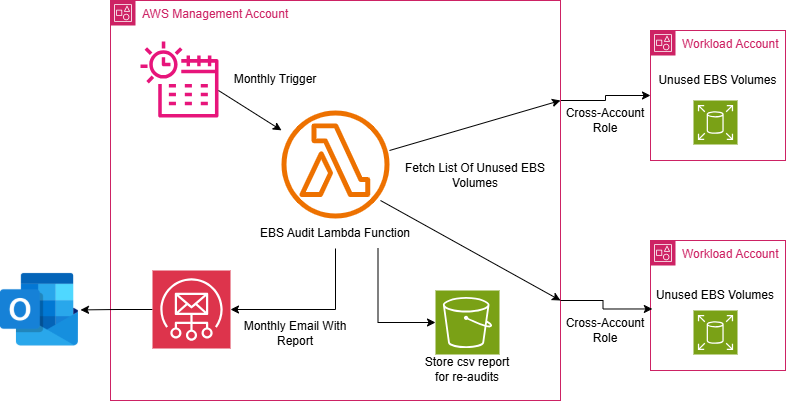

The diagram above was exported from draw.io. Its source (the exported page's mxGraphModel, read from the mxfile embedded in the PNG):
<mxGraphModel dx="1628" dy="506" grid="1" gridSize="10" guides="1" tooltips="1" connect="1" arrows="1" fold="1" page="1" pageScale="1" pageWidth="850" pageHeight="1100" math="0" shadow="0">
  <root>
    <mxCell id="0" />
    <mxCell id="1" parent="0" />
    <mxCell id="0ie2LYFyYxKshO6vvvOG-12" style="edgeStyle=orthogonalEdgeStyle;rounded=0;orthogonalLoop=1;jettySize=auto;html=1;exitX=1;exitY=0.25;exitDx=0;exitDy=0;entryX=0;entryY=0.5;entryDx=0;entryDy=0;" parent="1" source="EcMEZr13nIWBZF4xtfEI-3" target="0ie2LYFyYxKshO6vvvOG-2" edge="1">
      <mxGeometry relative="1" as="geometry" />
    </mxCell>
    <mxCell id="EcMEZr13nIWBZF4xtfEI-3" value="AWS Management Account" style="points=[[0,0],[0.25,0],[0.5,0],[0.75,0],[1,0],[1,0.25],[1,0.5],[1,0.75],[1,1],[0.75,1],[0.5,1],[0.25,1],[0,1],[0,0.75],[0,0.5],[0,0.25]];outlineConnect=0;gradientColor=none;html=1;whiteSpace=wrap;fontSize=12;fontStyle=0;container=1;pointerEvents=0;collapsible=0;recursiveResize=0;shape=mxgraph.aws4.group;grIcon=mxgraph.aws4.group_account;strokeColor=#CD2264;fillColor=none;verticalAlign=top;align=left;spacingLeft=30;fontColor=#CD2264;dashed=0;" parent="1" vertex="1">
      <mxGeometry x="100" y="40" width="450" height="400" as="geometry" />
    </mxCell>
    <mxCell id="0ie2LYFyYxKshO6vvvOG-10" value="" style="sketch=0;outlineConnect=0;fontColor=#232F3E;gradientColor=none;fillColor=#ED7100;strokeColor=none;dashed=0;verticalLabelPosition=bottom;verticalAlign=top;align=center;html=1;fontSize=12;fontStyle=0;aspect=fixed;pointerEvents=1;shape=mxgraph.aws4.lambda_function;" parent="EcMEZr13nIWBZF4xtfEI-3" vertex="1">
      <mxGeometry x="171" y="110" width="108" height="108" as="geometry" />
    </mxCell>
    <mxCell id="0ie2LYFyYxKshO6vvvOG-11" value="EBS Audit Lambda Function" style="text;html=1;align=center;verticalAlign=middle;whiteSpace=wrap;rounded=0;" parent="EcMEZr13nIWBZF4xtfEI-3" vertex="1">
      <mxGeometry x="140" y="218" width="170" height="30" as="geometry" />
    </mxCell>
    <mxCell id="0ie2LYFyYxKshO6vvvOG-15" value="" style="endArrow=classic;html=1;rounded=0;entryX=1;entryY=0.25;entryDx=0;entryDy=0;" parent="EcMEZr13nIWBZF4xtfEI-3" target="EcMEZr13nIWBZF4xtfEI-3" edge="1">
      <mxGeometry width="50" height="50" relative="1" as="geometry">
        <mxPoint x="279" y="150" as="sourcePoint" />
        <mxPoint x="329" y="100" as="targetPoint" />
      </mxGeometry>
    </mxCell>
    <mxCell id="0ie2LYFyYxKshO6vvvOG-14" value="" style="endArrow=classic;html=1;rounded=0;entryX=1;entryY=0.75;entryDx=0;entryDy=0;" parent="EcMEZr13nIWBZF4xtfEI-3" target="EcMEZr13nIWBZF4xtfEI-3" edge="1">
      <mxGeometry width="50" height="50" relative="1" as="geometry">
        <mxPoint x="270" y="200" as="sourcePoint" />
        <mxPoint x="329" y="139" as="targetPoint" />
      </mxGeometry>
    </mxCell>
    <mxCell id="0ie2LYFyYxKshO6vvvOG-16" value="" style="sketch=0;outlineConnect=0;fontColor=#232F3E;gradientColor=none;fillColor=#E7157B;strokeColor=none;dashed=0;verticalLabelPosition=bottom;verticalAlign=top;align=center;html=1;fontSize=12;fontStyle=0;aspect=fixed;pointerEvents=1;shape=mxgraph.aws4.eventbridge_scheduler;" parent="EcMEZr13nIWBZF4xtfEI-3" vertex="1">
      <mxGeometry x="30" y="40" width="78" height="78" as="geometry" />
    </mxCell>
    <mxCell id="0ie2LYFyYxKshO6vvvOG-17" value="" style="endArrow=classic;html=1;rounded=0;" parent="EcMEZr13nIWBZF4xtfEI-3" target="0ie2LYFyYxKshO6vvvOG-10" edge="1">
      <mxGeometry width="50" height="50" relative="1" as="geometry">
        <mxPoint x="108" y="90" as="sourcePoint" />
        <mxPoint x="158" y="40" as="targetPoint" />
      </mxGeometry>
    </mxCell>
    <mxCell id="0ie2LYFyYxKshO6vvvOG-20" value="Fetch List Of Unused EBS Volumes" style="text;html=1;align=center;verticalAlign=middle;whiteSpace=wrap;rounded=0;" parent="EcMEZr13nIWBZF4xtfEI-3" vertex="1">
      <mxGeometry x="290" y="160" width="150" height="30" as="geometry" />
    </mxCell>
    <mxCell id="0ie2LYFyYxKshO6vvvOG-21" value="Monthly Trigger" style="text;html=1;align=center;verticalAlign=middle;whiteSpace=wrap;rounded=0;" parent="EcMEZr13nIWBZF4xtfEI-3" vertex="1">
      <mxGeometry x="120" y="76" width="90" height="6" as="geometry" />
    </mxCell>
    <mxCell id="0ie2LYFyYxKshO6vvvOG-25" style="edgeStyle=orthogonalEdgeStyle;rounded=0;orthogonalLoop=1;jettySize=auto;html=1;exitX=0;exitY=0.5;exitDx=0;exitDy=0;exitPerimeter=0;" parent="EcMEZr13nIWBZF4xtfEI-3" source="0ie2LYFyYxKshO6vvvOG-22" edge="1">
      <mxGeometry relative="1" as="geometry">
        <mxPoint x="-30" y="309.42857142857144" as="targetPoint" />
      </mxGeometry>
    </mxCell>
    <mxCell id="0ie2LYFyYxKshO6vvvOG-22" value="" style="sketch=0;points=[[0,0,0],[0.25,0,0],[0.5,0,0],[0.75,0,0],[1,0,0],[0,1,0],[0.25,1,0],[0.5,1,0],[0.75,1,0],[1,1,0],[0,0.25,0],[0,0.5,0],[0,0.75,0],[1,0.25,0],[1,0.5,0],[1,0.75,0]];outlineConnect=0;fontColor=#232F3E;fillColor=#DD344C;strokeColor=#ffffff;dashed=0;verticalLabelPosition=bottom;verticalAlign=top;align=center;html=1;fontSize=12;fontStyle=0;aspect=fixed;shape=mxgraph.aws4.resourceIcon;resIcon=mxgraph.aws4.simple_email_service;" parent="EcMEZr13nIWBZF4xtfEI-3" vertex="1">
      <mxGeometry x="42" y="270" width="78" height="78" as="geometry" />
    </mxCell>
    <mxCell id="0ie2LYFyYxKshO6vvvOG-23" style="edgeStyle=orthogonalEdgeStyle;rounded=0;orthogonalLoop=1;jettySize=auto;html=1;exitX=0.5;exitY=1;exitDx=0;exitDy=0;entryX=1;entryY=0.5;entryDx=0;entryDy=0;entryPerimeter=0;" parent="EcMEZr13nIWBZF4xtfEI-3" source="0ie2LYFyYxKshO6vvvOG-11" target="0ie2LYFyYxKshO6vvvOG-22" edge="1">
      <mxGeometry relative="1" as="geometry" />
    </mxCell>
    <mxCell id="0ie2LYFyYxKshO6vvvOG-24" value="Monthly Email With Report" style="text;html=1;align=center;verticalAlign=middle;whiteSpace=wrap;rounded=0;" parent="EcMEZr13nIWBZF4xtfEI-3" vertex="1">
      <mxGeometry x="130" y="318" width="110" height="30" as="geometry" />
    </mxCell>
    <mxCell id="QwQ4T_kGi0jqLExKE7Hx-2" value="" style="sketch=0;points=[[0,0,0],[0.25,0,0],[0.5,0,0],[0.75,0,0],[1,0,0],[0,1,0],[0.25,1,0],[0.5,1,0],[0.75,1,0],[1,1,0],[0,0.25,0],[0,0.5,0],[0,0.75,0],[1,0.25,0],[1,0.5,0],[1,0.75,0]];outlineConnect=0;fontColor=#232F3E;fillColor=#7AA116;strokeColor=#ffffff;dashed=0;verticalLabelPosition=bottom;verticalAlign=top;align=center;html=1;fontSize=12;fontStyle=0;aspect=fixed;shape=mxgraph.aws4.resourceIcon;resIcon=mxgraph.aws4.s3;" vertex="1" parent="EcMEZr13nIWBZF4xtfEI-3">
      <mxGeometry x="325" y="290" width="64" height="64" as="geometry" />
    </mxCell>
    <mxCell id="QwQ4T_kGi0jqLExKE7Hx-3" style="edgeStyle=orthogonalEdgeStyle;rounded=0;orthogonalLoop=1;jettySize=auto;html=1;exitX=0.75;exitY=1;exitDx=0;exitDy=0;entryX=0;entryY=0.5;entryDx=0;entryDy=0;entryPerimeter=0;" edge="1" parent="EcMEZr13nIWBZF4xtfEI-3" source="0ie2LYFyYxKshO6vvvOG-11" target="QwQ4T_kGi0jqLExKE7Hx-2">
      <mxGeometry relative="1" as="geometry" />
    </mxCell>
    <mxCell id="QwQ4T_kGi0jqLExKE7Hx-5" value="Store csv report for re-audits" style="text;html=1;align=center;verticalAlign=middle;whiteSpace=wrap;rounded=0;" vertex="1" parent="EcMEZr13nIWBZF4xtfEI-3">
      <mxGeometry x="307" y="354" width="100" height="30" as="geometry" />
    </mxCell>
    <mxCell id="0ie2LYFyYxKshO6vvvOG-1" value="Workload Account" style="points=[[0,0],[0.25,0],[0.5,0],[0.75,0],[1,0],[1,0.25],[1,0.5],[1,0.75],[1,1],[0.75,1],[0.5,1],[0.25,1],[0,1],[0,0.75],[0,0.5],[0,0.25]];outlineConnect=0;gradientColor=none;html=1;whiteSpace=wrap;fontSize=12;fontStyle=0;container=1;pointerEvents=0;collapsible=0;recursiveResize=0;shape=mxgraph.aws4.group;grIcon=mxgraph.aws4.group_account;strokeColor=#CD2264;fillColor=none;verticalAlign=top;align=left;spacingLeft=30;fontColor=#CD2264;dashed=0;" parent="1" vertex="1">
      <mxGeometry x="640" y="280" width="135" height="130" as="geometry" />
    </mxCell>
    <mxCell id="0ie2LYFyYxKshO6vvvOG-4" value="" style="sketch=0;points=[[0,0,0],[0.25,0,0],[0.5,0,0],[0.75,0,0],[1,0,0],[0,1,0],[0.25,1,0],[0.5,1,0],[0.75,1,0],[1,1,0],[0,0.25,0],[0,0.5,0],[0,0.75,0],[1,0.25,0],[1,0.5,0],[1,0.75,0]];outlineConnect=0;fontColor=#232F3E;fillColor=#7AA116;strokeColor=#ffffff;dashed=0;verticalLabelPosition=bottom;verticalAlign=top;align=center;html=1;fontSize=12;fontStyle=0;aspect=fixed;shape=mxgraph.aws4.resourceIcon;resIcon=mxgraph.aws4.elastic_block_store;" parent="0ie2LYFyYxKshO6vvvOG-1" vertex="1">
      <mxGeometry x="43" y="70" width="44" height="44" as="geometry" />
    </mxCell>
    <mxCell id="0ie2LYFyYxKshO6vvvOG-8" value="Unused EBS Volumes" style="text;html=1;align=center;verticalAlign=middle;whiteSpace=wrap;rounded=0;" parent="0ie2LYFyYxKshO6vvvOG-1" vertex="1">
      <mxGeometry x="-5" y="40" width="140" height="30" as="geometry" />
    </mxCell>
    <mxCell id="0ie2LYFyYxKshO6vvvOG-2" value="Workload Account" style="points=[[0,0],[0.25,0],[0.5,0],[0.75,0],[1,0],[1,0.25],[1,0.5],[1,0.75],[1,1],[0.75,1],[0.5,1],[0.25,1],[0,1],[0,0.75],[0,0.5],[0,0.25]];outlineConnect=0;gradientColor=none;html=1;whiteSpace=wrap;fontSize=12;fontStyle=0;container=1;pointerEvents=0;collapsible=0;recursiveResize=0;shape=mxgraph.aws4.group;grIcon=mxgraph.aws4.group_account;strokeColor=#CD2264;fillColor=none;verticalAlign=top;align=left;spacingLeft=30;fontColor=#CD2264;dashed=0;" parent="1" vertex="1">
      <mxGeometry x="640" y="70" width="135" height="130" as="geometry" />
    </mxCell>
    <mxCell id="0ie2LYFyYxKshO6vvvOG-5" value="" style="sketch=0;points=[[0,0,0],[0.25,0,0],[0.5,0,0],[0.75,0,0],[1,0,0],[0,1,0],[0.25,1,0],[0.5,1,0],[0.75,1,0],[1,1,0],[0,0.25,0],[0,0.5,0],[0,0.75,0],[1,0.25,0],[1,0.5,0],[1,0.75,0]];outlineConnect=0;fontColor=#232F3E;fillColor=#7AA116;strokeColor=#ffffff;dashed=0;verticalLabelPosition=bottom;verticalAlign=top;align=center;html=1;fontSize=12;fontStyle=0;aspect=fixed;shape=mxgraph.aws4.resourceIcon;resIcon=mxgraph.aws4.elastic_block_store;" parent="0ie2LYFyYxKshO6vvvOG-2" vertex="1">
      <mxGeometry x="43" y="70" width="44" height="44" as="geometry" />
    </mxCell>
    <mxCell id="0ie2LYFyYxKshO6vvvOG-9" value="Unused EBS Volumes" style="text;html=1;align=center;verticalAlign=middle;whiteSpace=wrap;rounded=0;" parent="0ie2LYFyYxKshO6vvvOG-2" vertex="1">
      <mxGeometry x="5" y="40" width="125" height="20" as="geometry" />
    </mxCell>
    <mxCell id="0ie2LYFyYxKshO6vvvOG-13" style="edgeStyle=orthogonalEdgeStyle;rounded=0;orthogonalLoop=1;jettySize=auto;html=1;exitX=1;exitY=0.75;exitDx=0;exitDy=0;entryX=0.049;entryY=0.949;entryDx=0;entryDy=0;entryPerimeter=0;" parent="1" source="EcMEZr13nIWBZF4xtfEI-3" target="0ie2LYFyYxKshO6vvvOG-8" edge="1">
      <mxGeometry relative="1" as="geometry" />
    </mxCell>
    <mxCell id="0ie2LYFyYxKshO6vvvOG-18" value="Cross-Account Role" style="text;html=1;align=center;verticalAlign=middle;whiteSpace=wrap;rounded=0;" parent="1" vertex="1">
      <mxGeometry x="550" y="150" width="90" height="20" as="geometry" />
    </mxCell>
    <mxCell id="0ie2LYFyYxKshO6vvvOG-19" value="Cross-Account Role" style="text;html=1;align=center;verticalAlign=middle;whiteSpace=wrap;rounded=0;" parent="1" vertex="1">
      <mxGeometry x="550" y="360" width="90" height="20" as="geometry" />
    </mxCell>
    <mxCell id="0ie2LYFyYxKshO6vvvOG-26" value="" style="shape=image;html=1;verticalAlign=top;verticalLabelPosition=bottom;labelBackgroundColor=#ffffff;imageAspect=0;aspect=fixed;image=https://cdn0.iconfinder.com/data/icons/logos-microsoft-office-365/128/Microsoft_Office-07-128.png" parent="1" vertex="1">
      <mxGeometry x="-10" y="310" width="78" height="78" as="geometry" />
    </mxCell>
  </root>
</mxGraphModel>